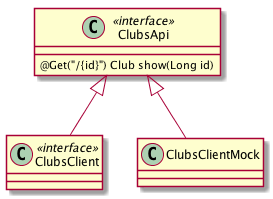

The diagram above was rendered by PlantUML. Its source (embedded in the PNG):
@startuml
ClubsApi <<interface>>
ClubsClient <<interface>>

ClubsApi <|-- ClubsClient
ClubsApi <|-- ClubsClientMock

ClubsApi : @Get("/{id}") Club show(Long id)
@enduml